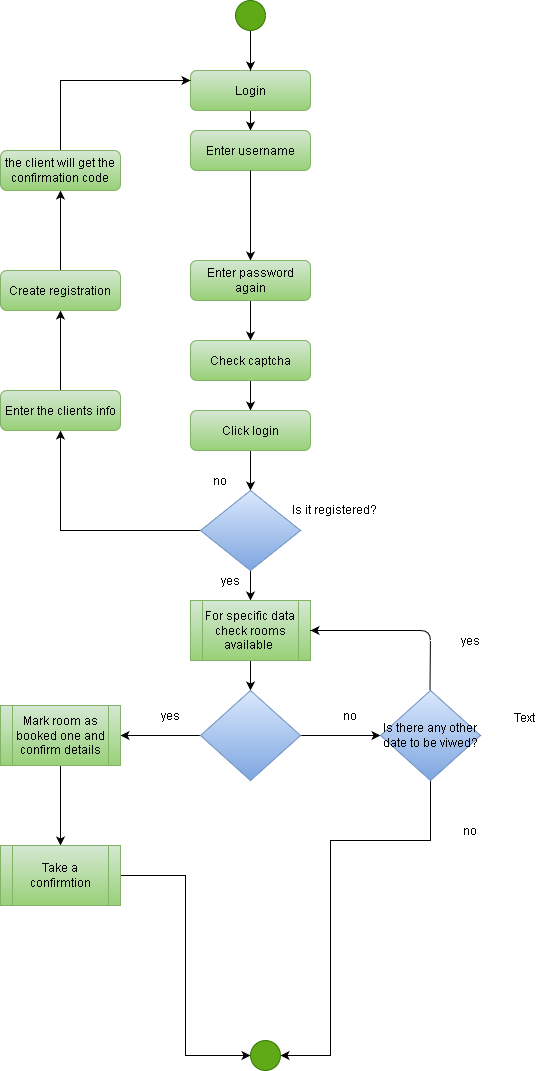

The diagram above was exported from draw.io. Its source (the exported page's mxGraphModel, read from the mxfile embedded in the PNG):
<mxGraphModel dx="1102" dy="1744" grid="1" gridSize="10" guides="1" tooltips="1" connect="1" arrows="1" fold="1" page="1" pageScale="1" pageWidth="827" pageHeight="1169" math="0" shadow="0">
  <root>
    <mxCell id="WIyWlLk6GJQsqaUBKTNV-0" />
    <mxCell id="WIyWlLk6GJQsqaUBKTNV-1" parent="WIyWlLk6GJQsqaUBKTNV-0" />
    <mxCell id="cp3nZi3jEt3OA8B8hB0h-28" value="" style="edgeStyle=orthogonalEdgeStyle;rounded=0;orthogonalLoop=1;jettySize=auto;html=1;" parent="WIyWlLk6GJQsqaUBKTNV-1" source="WIyWlLk6GJQsqaUBKTNV-3" edge="1">
      <mxGeometry relative="1" as="geometry">
        <mxPoint x="380" y="120" as="targetPoint" />
      </mxGeometry>
    </mxCell>
    <mxCell id="WIyWlLk6GJQsqaUBKTNV-3" value="Login" style="rounded=1;whiteSpace=wrap;html=1;fontSize=12;glass=0;strokeWidth=1;shadow=0;fillColor=#d5e8d4;strokeColor=#82b366;gradientColor=#97d077;" parent="WIyWlLk6GJQsqaUBKTNV-1" vertex="1">
      <mxGeometry x="320" y="60" width="120" height="40" as="geometry" />
    </mxCell>
    <mxCell id="WIyWlLk6GJQsqaUBKTNV-7" value="Enter username" style="rounded=1;whiteSpace=wrap;html=1;fontSize=12;glass=0;strokeWidth=1;shadow=0;fillColor=#d5e8d4;strokeColor=#82b366;gradientColor=#97d077;" parent="WIyWlLk6GJQsqaUBKTNV-1" vertex="1">
      <mxGeometry x="320" y="120" width="120" height="40" as="geometry" />
    </mxCell>
    <mxCell id="cp3nZi3jEt3OA8B8hB0h-27" value="" style="edgeStyle=orthogonalEdgeStyle;rounded=0;orthogonalLoop=1;jettySize=auto;html=1;exitX=0.5;exitY=1;exitDx=0;exitDy=0;" parent="WIyWlLk6GJQsqaUBKTNV-1" source="WIyWlLk6GJQsqaUBKTNV-7" edge="1">
      <mxGeometry relative="1" as="geometry">
        <mxPoint x="380" y="250" as="targetPoint" />
        <mxPoint x="380" y="220" as="sourcePoint" />
      </mxGeometry>
    </mxCell>
    <mxCell id="cp3nZi3jEt3OA8B8hB0h-25" value="" style="edgeStyle=orthogonalEdgeStyle;rounded=0;orthogonalLoop=1;jettySize=auto;html=1;" parent="WIyWlLk6GJQsqaUBKTNV-1" source="cp3nZi3jEt3OA8B8hB0h-13" edge="1">
      <mxGeometry relative="1" as="geometry">
        <mxPoint x="380" y="330" as="targetPoint" />
        <Array as="points">
          <mxPoint x="380" y="310" />
          <mxPoint x="380" y="310" />
        </Array>
      </mxGeometry>
    </mxCell>
    <mxCell id="cp3nZi3jEt3OA8B8hB0h-13" value="Enter password again" style="rounded=1;whiteSpace=wrap;html=1;fontSize=12;glass=0;strokeWidth=1;shadow=0;fillColor=#d5e8d4;strokeColor=#82b366;gradientColor=#97d077;" parent="WIyWlLk6GJQsqaUBKTNV-1" vertex="1">
      <mxGeometry x="320" y="250" width="120" height="40" as="geometry" />
    </mxCell>
    <mxCell id="cp3nZi3jEt3OA8B8hB0h-24" value="" style="edgeStyle=orthogonalEdgeStyle;rounded=0;orthogonalLoop=1;jettySize=auto;html=1;" parent="WIyWlLk6GJQsqaUBKTNV-1" edge="1">
      <mxGeometry relative="1" as="geometry">
        <mxPoint x="380" y="370" as="sourcePoint" />
        <mxPoint x="380" y="400" as="targetPoint" />
      </mxGeometry>
    </mxCell>
    <mxCell id="cp3nZi3jEt3OA8B8hB0h-23" value="" style="edgeStyle=orthogonalEdgeStyle;rounded=0;orthogonalLoop=1;jettySize=auto;html=1;" parent="WIyWlLk6GJQsqaUBKTNV-1" source="cp3nZi3jEt3OA8B8hB0h-18" edge="1">
      <mxGeometry relative="1" as="geometry">
        <mxPoint x="380" y="480" as="targetPoint" />
      </mxGeometry>
    </mxCell>
    <mxCell id="cp3nZi3jEt3OA8B8hB0h-18" value="Click login" style="rounded=1;whiteSpace=wrap;html=1;fontSize=12;glass=0;strokeWidth=1;shadow=0;fillColor=#d5e8d4;strokeColor=#82b366;gradientColor=#97d077;" parent="WIyWlLk6GJQsqaUBKTNV-1" vertex="1">
      <mxGeometry x="320" y="400" width="120" height="40" as="geometry" />
    </mxCell>
    <mxCell id="cp3nZi3jEt3OA8B8hB0h-21" value="" style="edgeStyle=orthogonalEdgeStyle;rounded=0;orthogonalLoop=1;jettySize=auto;html=1;" parent="WIyWlLk6GJQsqaUBKTNV-1" source="cp3nZi3jEt3OA8B8hB0h-19" edge="1">
      <mxGeometry relative="1" as="geometry">
        <mxPoint x="380" y="590" as="targetPoint" />
      </mxGeometry>
    </mxCell>
    <mxCell id="27iiKiIXXyBYADKTfRwH-27" value="" style="edgeStyle=orthogonalEdgeStyle;rounded=0;orthogonalLoop=1;jettySize=auto;html=1;" parent="WIyWlLk6GJQsqaUBKTNV-1" source="cp3nZi3jEt3OA8B8hB0h-19" edge="1">
      <mxGeometry relative="1" as="geometry">
        <mxPoint x="190" y="420" as="targetPoint" />
      </mxGeometry>
    </mxCell>
    <mxCell id="cp3nZi3jEt3OA8B8hB0h-19" value="" style="rhombus;whiteSpace=wrap;html=1;fillColor=#dae8fc;strokeColor=#6c8ebf;gradientColor=#7ea6e0;" parent="WIyWlLk6GJQsqaUBKTNV-1" vertex="1">
      <mxGeometry x="330" y="480" width="100" height="80" as="geometry" />
    </mxCell>
    <mxCell id="cp3nZi3jEt3OA8B8hB0h-31" value="" style="edgeStyle=orthogonalEdgeStyle;rounded=0;orthogonalLoop=1;jettySize=auto;html=1;" parent="WIyWlLk6GJQsqaUBKTNV-1" source="cp3nZi3jEt3OA8B8hB0h-29" edge="1">
      <mxGeometry relative="1" as="geometry">
        <mxPoint x="380" y="680" as="targetPoint" />
      </mxGeometry>
    </mxCell>
    <mxCell id="cp3nZi3jEt3OA8B8hB0h-29" value="For specific data check rooms available&amp;nbsp;" style="shape=process;whiteSpace=wrap;html=1;backgroundOutline=1;fillColor=#d5e8d4;strokeColor=#82b366;gradientColor=#97d077;" parent="WIyWlLk6GJQsqaUBKTNV-1" vertex="1">
      <mxGeometry x="320" y="590" width="120" height="60" as="geometry" />
    </mxCell>
    <mxCell id="27iiKiIXXyBYADKTfRwH-1" value="" style="edgeStyle=orthogonalEdgeStyle;rounded=0;orthogonalLoop=1;jettySize=auto;html=1;" parent="WIyWlLk6GJQsqaUBKTNV-1" source="cp3nZi3jEt3OA8B8hB0h-32" target="27iiKiIXXyBYADKTfRwH-0" edge="1">
      <mxGeometry relative="1" as="geometry" />
    </mxCell>
    <mxCell id="27iiKiIXXyBYADKTfRwH-8" value="" style="edgeStyle=orthogonalEdgeStyle;rounded=0;orthogonalLoop=1;jettySize=auto;html=1;" parent="WIyWlLk6GJQsqaUBKTNV-1" source="cp3nZi3jEt3OA8B8hB0h-32" edge="1">
      <mxGeometry relative="1" as="geometry">
        <mxPoint x="250" y="725" as="targetPoint" />
      </mxGeometry>
    </mxCell>
    <mxCell id="cp3nZi3jEt3OA8B8hB0h-32" value="" style="rhombus;whiteSpace=wrap;html=1;fillColor=#dae8fc;strokeColor=#6c8ebf;gradientColor=#7ea6e0;" parent="WIyWlLk6GJQsqaUBKTNV-1" vertex="1">
      <mxGeometry x="330" y="680" width="100" height="90" as="geometry" />
    </mxCell>
    <mxCell id="T0TilJUhbr2pAJ9gAC9Y-3" value="" style="edgeStyle=orthogonalEdgeStyle;rounded=0;orthogonalLoop=1;jettySize=auto;html=1;entryX=1;entryY=0.5;entryDx=0;entryDy=0;" parent="WIyWlLk6GJQsqaUBKTNV-1" source="27iiKiIXXyBYADKTfRwH-0" target="27iiKiIXXyBYADKTfRwH-23" edge="1">
      <mxGeometry relative="1" as="geometry">
        <mxPoint x="560" y="850" as="targetPoint" />
        <Array as="points">
          <mxPoint x="560" y="830" />
          <mxPoint x="460" y="830" />
          <mxPoint x="460" y="1045" />
        </Array>
      </mxGeometry>
    </mxCell>
    <mxCell id="27iiKiIXXyBYADKTfRwH-0" value="Is there any other date to be viwed?" style="rhombus;whiteSpace=wrap;html=1;fillColor=#dae8fc;strokeColor=#6c8ebf;gradientColor=#7ea6e0;" parent="WIyWlLk6GJQsqaUBKTNV-1" vertex="1">
      <mxGeometry x="510" y="680" width="100" height="90" as="geometry" />
    </mxCell>
    <mxCell id="I8Ymu1-YZelSBlZ0YFmF-1" value="Check captcha" style="rounded=1;whiteSpace=wrap;html=1;fontSize=12;glass=0;strokeWidth=1;shadow=0;fillColor=#d5e8d4;strokeColor=#82b366;gradientColor=#97d077;" parent="WIyWlLk6GJQsqaUBKTNV-1" vertex="1">
      <mxGeometry x="320" y="330" width="120" height="40" as="geometry" />
    </mxCell>
    <mxCell id="27iiKiIXXyBYADKTfRwH-6" value="" style="endArrow=classic;html=1;entryX=1;entryY=0.5;entryDx=0;entryDy=0;" parent="WIyWlLk6GJQsqaUBKTNV-1" target="cp3nZi3jEt3OA8B8hB0h-29" edge="1">
      <mxGeometry width="50" height="50" relative="1" as="geometry">
        <mxPoint x="559.5" y="680" as="sourcePoint" />
        <mxPoint x="560" y="620" as="targetPoint" />
        <Array as="points">
          <mxPoint x="560" y="620" />
        </Array>
      </mxGeometry>
    </mxCell>
    <mxCell id="27iiKiIXXyBYADKTfRwH-11" value="" style="edgeStyle=orthogonalEdgeStyle;rounded=0;orthogonalLoop=1;jettySize=auto;html=1;" parent="WIyWlLk6GJQsqaUBKTNV-1" source="27iiKiIXXyBYADKTfRwH-9" target="27iiKiIXXyBYADKTfRwH-10" edge="1">
      <mxGeometry relative="1" as="geometry" />
    </mxCell>
    <mxCell id="27iiKiIXXyBYADKTfRwH-9" value="Mark room as booked one and confirm details" style="shape=process;whiteSpace=wrap;html=1;backgroundOutline=1;fillColor=#d5e8d4;strokeColor=#82b366;gradientColor=#97d077;" parent="WIyWlLk6GJQsqaUBKTNV-1" vertex="1">
      <mxGeometry x="130" y="695" width="120" height="60" as="geometry" />
    </mxCell>
    <mxCell id="T0TilJUhbr2pAJ9gAC9Y-1" value="" style="edgeStyle=orthogonalEdgeStyle;rounded=0;orthogonalLoop=1;jettySize=auto;html=1;entryX=0;entryY=0.5;entryDx=0;entryDy=0;" parent="WIyWlLk6GJQsqaUBKTNV-1" source="27iiKiIXXyBYADKTfRwH-10" target="27iiKiIXXyBYADKTfRwH-23" edge="1">
      <mxGeometry relative="1" as="geometry">
        <mxPoint x="190" y="975" as="targetPoint" />
      </mxGeometry>
    </mxCell>
    <mxCell id="27iiKiIXXyBYADKTfRwH-10" value="Take a confirmtion" style="shape=process;whiteSpace=wrap;html=1;backgroundOutline=1;fillColor=#d5e8d4;strokeColor=#82b366;gradientColor=#97d077;" parent="WIyWlLk6GJQsqaUBKTNV-1" vertex="1">
      <mxGeometry x="130" y="835" width="120" height="60" as="geometry" />
    </mxCell>
    <mxCell id="27iiKiIXXyBYADKTfRwH-12" value="yes" style="text;html=1;strokeColor=none;fillColor=none;align=center;verticalAlign=middle;whiteSpace=wrap;rounded=0;" parent="WIyWlLk6GJQsqaUBKTNV-1" vertex="1">
      <mxGeometry x="280" y="695" width="40" height="20" as="geometry" />
    </mxCell>
    <mxCell id="27iiKiIXXyBYADKTfRwH-13" value="no" style="text;html=1;strokeColor=none;fillColor=none;align=center;verticalAlign=middle;whiteSpace=wrap;rounded=0;" parent="WIyWlLk6GJQsqaUBKTNV-1" vertex="1">
      <mxGeometry x="460" y="695" width="40" height="20" as="geometry" />
    </mxCell>
    <mxCell id="27iiKiIXXyBYADKTfRwH-14" value="yes" style="text;html=1;strokeColor=none;fillColor=none;align=center;verticalAlign=middle;whiteSpace=wrap;rounded=0;" parent="WIyWlLk6GJQsqaUBKTNV-1" vertex="1">
      <mxGeometry x="580" y="620" width="40" height="20" as="geometry" />
    </mxCell>
    <mxCell id="27iiKiIXXyBYADKTfRwH-15" value="no" style="text;html=1;strokeColor=none;fillColor=none;align=center;verticalAlign=middle;whiteSpace=wrap;rounded=0;" parent="WIyWlLk6GJQsqaUBKTNV-1" vertex="1">
      <mxGeometry x="580" y="810" width="40" height="20" as="geometry" />
    </mxCell>
    <mxCell id="27iiKiIXXyBYADKTfRwH-16" value="yes" style="text;html=1;strokeColor=none;fillColor=none;align=center;verticalAlign=middle;whiteSpace=wrap;rounded=0;" parent="WIyWlLk6GJQsqaUBKTNV-1" vertex="1">
      <mxGeometry x="340" y="560" width="40" height="20" as="geometry" />
    </mxCell>
    <mxCell id="27iiKiIXXyBYADKTfRwH-17" value="no" style="text;html=1;strokeColor=none;fillColor=none;align=center;verticalAlign=middle;whiteSpace=wrap;rounded=0;" parent="WIyWlLk6GJQsqaUBKTNV-1" vertex="1">
      <mxGeometry x="330" y="460" width="40" height="20" as="geometry" />
    </mxCell>
    <mxCell id="27iiKiIXXyBYADKTfRwH-23" value="" style="ellipse;whiteSpace=wrap;html=1;aspect=fixed;fillColor=#60a917;strokeColor=#2D7600;fontColor=#ffffff;" parent="WIyWlLk6GJQsqaUBKTNV-1" vertex="1">
      <mxGeometry x="380" y="1030" width="30" height="30" as="geometry" />
    </mxCell>
    <mxCell id="27iiKiIXXyBYADKTfRwH-25" value="" style="edgeStyle=orthogonalEdgeStyle;rounded=0;orthogonalLoop=1;jettySize=auto;html=1;" parent="WIyWlLk6GJQsqaUBKTNV-1" source="27iiKiIXXyBYADKTfRwH-24" target="WIyWlLk6GJQsqaUBKTNV-3" edge="1">
      <mxGeometry relative="1" as="geometry" />
    </mxCell>
    <mxCell id="27iiKiIXXyBYADKTfRwH-24" value="" style="ellipse;whiteSpace=wrap;html=1;aspect=fixed;fillColor=#60a917;strokeColor=#2D7600;fontColor=#ffffff;" parent="WIyWlLk6GJQsqaUBKTNV-1" vertex="1">
      <mxGeometry x="365" y="-10" width="30" height="30" as="geometry" />
    </mxCell>
    <mxCell id="LBubtJENX2LpjI3o8HnF-2" value="" style="edgeStyle=orthogonalEdgeStyle;rounded=0;orthogonalLoop=1;jettySize=auto;html=1;" parent="WIyWlLk6GJQsqaUBKTNV-1" source="LBubtJENX2LpjI3o8HnF-0" target="LBubtJENX2LpjI3o8HnF-1" edge="1">
      <mxGeometry relative="1" as="geometry" />
    </mxCell>
    <mxCell id="LBubtJENX2LpjI3o8HnF-0" value="Enter the clients info" style="rounded=1;whiteSpace=wrap;html=1;fillColor=#d5e8d4;strokeColor=#82b366;gradientColor=#97d077;" parent="WIyWlLk6GJQsqaUBKTNV-1" vertex="1">
      <mxGeometry x="130" y="380" width="120" height="40" as="geometry" />
    </mxCell>
    <mxCell id="LBubtJENX2LpjI3o8HnF-4" value="" style="edgeStyle=orthogonalEdgeStyle;rounded=0;orthogonalLoop=1;jettySize=auto;html=1;" parent="WIyWlLk6GJQsqaUBKTNV-1" source="LBubtJENX2LpjI3o8HnF-1" target="LBubtJENX2LpjI3o8HnF-3" edge="1">
      <mxGeometry relative="1" as="geometry" />
    </mxCell>
    <mxCell id="LBubtJENX2LpjI3o8HnF-1" value="Create registration" style="rounded=1;whiteSpace=wrap;html=1;fillColor=#d5e8d4;strokeColor=#82b366;gradientColor=#97d077;" parent="WIyWlLk6GJQsqaUBKTNV-1" vertex="1">
      <mxGeometry x="130" y="260" width="120" height="40" as="geometry" />
    </mxCell>
    <mxCell id="LBubtJENX2LpjI3o8HnF-6" value="" style="edgeStyle=orthogonalEdgeStyle;rounded=0;orthogonalLoop=1;jettySize=auto;html=1;entryX=0;entryY=0.25;entryDx=0;entryDy=0;" parent="WIyWlLk6GJQsqaUBKTNV-1" source="LBubtJENX2LpjI3o8HnF-3" target="WIyWlLk6GJQsqaUBKTNV-3" edge="1">
      <mxGeometry relative="1" as="geometry">
        <mxPoint x="190" y="59.99999999999977" as="targetPoint" />
        <Array as="points">
          <mxPoint x="190" y="70" />
        </Array>
      </mxGeometry>
    </mxCell>
    <mxCell id="LBubtJENX2LpjI3o8HnF-3" value="the client will get the confirmation code" style="rounded=1;whiteSpace=wrap;html=1;fillColor=#d5e8d4;strokeColor=#82b366;gradientColor=#97d077;" parent="WIyWlLk6GJQsqaUBKTNV-1" vertex="1">
      <mxGeometry x="130" y="140" width="120" height="40" as="geometry" />
    </mxCell>
    <mxCell id="YxX9SKlszHIyAFGW_9Yo-1" value="Is it registered?" style="text;html=1;align=center;verticalAlign=middle;resizable=0;points=[];autosize=1;" parent="WIyWlLk6GJQsqaUBKTNV-1" vertex="1">
      <mxGeometry x="414" y="489" width="100" height="20" as="geometry" />
    </mxCell>
    <mxCell id="YxX9SKlszHIyAFGW_9Yo-2" value="Text" style="text;html=1;align=center;verticalAlign=middle;resizable=0;points=[];autosize=1;" parent="WIyWlLk6GJQsqaUBKTNV-1" vertex="1">
      <mxGeometry x="634" y="697" width="40" height="20" as="geometry" />
    </mxCell>
  </root>
</mxGraphModel>